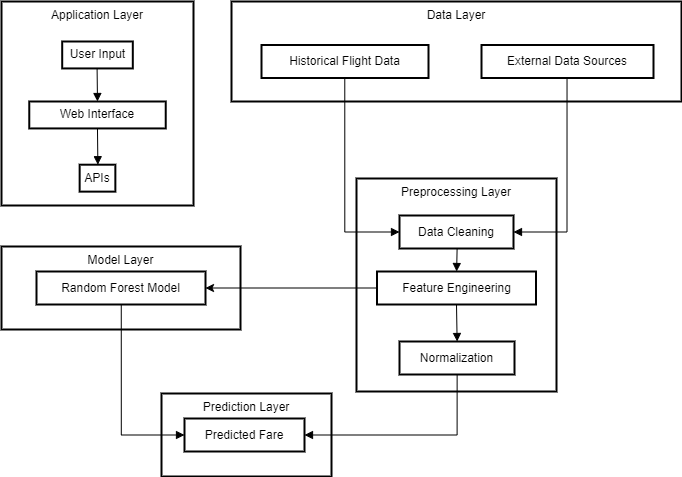

The diagram above was exported from draw.io. Its source (the exported page's mxGraphModel, read from the mxfile embedded in the PNG):
<mxGraphModel dx="1050" dy="566" grid="1" gridSize="10" guides="1" tooltips="1" connect="1" arrows="1" fold="1" page="1" pageScale="1" pageWidth="827" pageHeight="1169" math="0" shadow="0">
  <root>
    <mxCell id="0" />
    <mxCell id="1" parent="0" />
    <mxCell id="J2W_ZdRjwMg6dssvEfCc-16" value="Prediction Layer" style="whiteSpace=wrap;strokeWidth=2;verticalAlign=top;" vertex="1" parent="1">
      <mxGeometry x="220" y="502" width="170" height="83" as="geometry" />
    </mxCell>
    <mxCell id="J2W_ZdRjwMg6dssvEfCc-17" value="Predicted Fare" style="whiteSpace=wrap;strokeWidth=2;" vertex="1" parent="1">
      <mxGeometry x="243" y="527" width="120" height="33" as="geometry" />
    </mxCell>
    <mxCell id="J2W_ZdRjwMg6dssvEfCc-18" value="Application Layer" style="whiteSpace=wrap;strokeWidth=2;verticalAlign=top;" vertex="1" parent="1">
      <mxGeometry x="60" y="110" width="192" height="204" as="geometry" />
    </mxCell>
    <mxCell id="J2W_ZdRjwMg6dssvEfCc-19" value="User Input" style="whiteSpace=wrap;strokeWidth=2;" vertex="1" parent="J2W_ZdRjwMg6dssvEfCc-18">
      <mxGeometry x="60.698016528925606" y="39.995999999999995" width="70.61157024793388" height="26.927999999999997" as="geometry" />
    </mxCell>
    <mxCell id="J2W_ZdRjwMg6dssvEfCc-20" value="Web Interface" style="whiteSpace=wrap;strokeWidth=2;" vertex="1" parent="J2W_ZdRjwMg6dssvEfCc-18">
      <mxGeometry x="27.76570247933884" y="99.996" width="136.46280991735537" height="26.927999999999997" as="geometry" />
    </mxCell>
    <mxCell id="J2W_ZdRjwMg6dssvEfCc-21" value="APIs" style="whiteSpace=wrap;strokeWidth=2;" vertex="1" parent="J2W_ZdRjwMg6dssvEfCc-18">
      <mxGeometry x="78.14917355371901" y="163.2" width="35.70247933884298" height="26.927999999999997" as="geometry" />
    </mxCell>
    <mxCell id="J2W_ZdRjwMg6dssvEfCc-22" value="" style="curved=1;startArrow=none;endArrow=block;exitX=0.4940221550759305;exitY=1.0121212583599668;entryX=0.4998137895451036;entryY=0.012121258359966856;rounded=0;" edge="1" parent="J2W_ZdRjwMg6dssvEfCc-18" source="J2W_ZdRjwMg6dssvEfCc-19" target="J2W_ZdRjwMg6dssvEfCc-20">
      <mxGeometry relative="1" as="geometry">
        <Array as="points" />
      </mxGeometry>
    </mxCell>
    <mxCell id="J2W_ZdRjwMg6dssvEfCc-23" value="" style="curved=1;startArrow=none;endArrow=block;exitX=0.4998137895451036;exitY=1.0242425167199336;entryX=0.5103993733723958;entryY=-0.006060513583096591;rounded=0;" edge="1" parent="J2W_ZdRjwMg6dssvEfCc-18" source="J2W_ZdRjwMg6dssvEfCc-20" target="J2W_ZdRjwMg6dssvEfCc-21">
      <mxGeometry relative="1" as="geometry">
        <Array as="points" />
      </mxGeometry>
    </mxCell>
    <mxCell id="J2W_ZdRjwMg6dssvEfCc-24" value="Model Layer" style="whiteSpace=wrap;strokeWidth=2;verticalAlign=top;" vertex="1" parent="1">
      <mxGeometry x="60" y="355" width="239" height="83" as="geometry" />
    </mxCell>
    <mxCell id="J2W_ZdRjwMg6dssvEfCc-25" value="Random Forest Model" style="whiteSpace=wrap;strokeWidth=2;" vertex="1" parent="1">
      <mxGeometry x="95" y="380" width="169" height="33" as="geometry" />
    </mxCell>
    <mxCell id="J2W_ZdRjwMg6dssvEfCc-26" value="Preprocessing Layer" style="whiteSpace=wrap;strokeWidth=2;verticalAlign=top;" vertex="1" parent="1">
      <mxGeometry x="415" y="287" width="200" height="213" as="geometry" />
    </mxCell>
    <mxCell id="J2W_ZdRjwMg6dssvEfCc-27" value="Data Cleaning" style="whiteSpace=wrap;strokeWidth=2;" vertex="1" parent="1">
      <mxGeometry x="458" y="324" width="114" height="33" as="geometry" />
    </mxCell>
    <mxCell id="J2W_ZdRjwMg6dssvEfCc-42" style="edgeStyle=orthogonalEdgeStyle;rounded=0;orthogonalLoop=1;jettySize=auto;html=1;exitX=0;exitY=0.5;exitDx=0;exitDy=0;entryX=1;entryY=0.5;entryDx=0;entryDy=0;" edge="1" parent="1" source="J2W_ZdRjwMg6dssvEfCc-28" target="J2W_ZdRjwMg6dssvEfCc-25">
      <mxGeometry relative="1" as="geometry" />
    </mxCell>
    <mxCell id="J2W_ZdRjwMg6dssvEfCc-28" value="Feature Engineering" style="whiteSpace=wrap;strokeWidth=2;" vertex="1" parent="1">
      <mxGeometry x="435.5" y="380" width="159" height="33" as="geometry" />
    </mxCell>
    <mxCell id="J2W_ZdRjwMg6dssvEfCc-29" value="Normalization" style="whiteSpace=wrap;strokeWidth=2;" vertex="1" parent="1">
      <mxGeometry x="458" y="450" width="115" height="33" as="geometry" />
    </mxCell>
    <mxCell id="J2W_ZdRjwMg6dssvEfCc-30" value="Data Layer" style="whiteSpace=wrap;strokeWidth=2;verticalAlign=top;" vertex="1" parent="1">
      <mxGeometry x="290" y="110" width="450" height="100" as="geometry" />
    </mxCell>
    <mxCell id="J2W_ZdRjwMg6dssvEfCc-31" value="Historical Flight Data" style="whiteSpace=wrap;strokeWidth=2;" vertex="1" parent="1">
      <mxGeometry x="320" y="153.5" width="167" height="33" as="geometry" />
    </mxCell>
    <mxCell id="J2W_ZdRjwMg6dssvEfCc-33" value="External Data Sources" style="whiteSpace=wrap;strokeWidth=2;" vertex="1" parent="1">
      <mxGeometry x="540" y="153.5" width="172" height="33" as="geometry" />
    </mxCell>
    <mxCell id="J2W_ZdRjwMg6dssvEfCc-34" value="" style="startArrow=none;endArrow=block;exitX=0.4986433840083505;exitY=1.0242426323168206;entryX=0;entryY=0.5;rounded=0;edgeStyle=orthogonalEdgeStyle;entryDx=0;entryDy=0;" edge="1" parent="1" source="J2W_ZdRjwMg6dssvEfCc-31" target="J2W_ZdRjwMg6dssvEfCc-27">
      <mxGeometry relative="1" as="geometry" />
    </mxCell>
    <mxCell id="J2W_ZdRjwMg6dssvEfCc-36" value="" style="startArrow=none;endArrow=block;exitX=0.4971567198287609;exitY=1.0242426323168206;entryX=1;entryY=0.5;rounded=0;edgeStyle=orthogonalEdgeStyle;entryDx=0;entryDy=0;" edge="1" parent="1" source="J2W_ZdRjwMg6dssvEfCc-33" target="J2W_ZdRjwMg6dssvEfCc-27">
      <mxGeometry relative="1" as="geometry" />
    </mxCell>
    <mxCell id="J2W_ZdRjwMg6dssvEfCc-37" value="" style="curved=1;startArrow=none;endArrow=block;exitX=0.505523681640625;exitY=1.0181822343306108;entryX=0.5008157214278695;entryY=-0.012120795972419508;rounded=0;" edge="1" parent="1" source="J2W_ZdRjwMg6dssvEfCc-27" target="J2W_ZdRjwMg6dssvEfCc-28">
      <mxGeometry relative="1" as="geometry">
        <Array as="points" />
      </mxGeometry>
    </mxCell>
    <mxCell id="J2W_ZdRjwMg6dssvEfCc-38" value="" style="startArrow=none;endArrow=block;exitX=0.5;exitY=1;entryX=0.5011278235394022;entryY=4.6238754734848486e-7;rounded=0;exitDx=0;exitDy=0;" edge="1" parent="1" source="J2W_ZdRjwMg6dssvEfCc-28" target="J2W_ZdRjwMg6dssvEfCc-29">
      <mxGeometry relative="1" as="geometry" />
    </mxCell>
    <mxCell id="J2W_ZdRjwMg6dssvEfCc-40" value="" style="startArrow=none;endArrow=block;exitX=0.5015856500208025;exitY=1.0121217207475142;entryX=0;entryY=0.5;rounded=0;edgeStyle=orthogonalEdgeStyle;entryDx=0;entryDy=0;" edge="1" parent="1" source="J2W_ZdRjwMg6dssvEfCc-25" target="J2W_ZdRjwMg6dssvEfCc-17">
      <mxGeometry relative="1" as="geometry" />
    </mxCell>
    <mxCell id="J2W_ZdRjwMg6dssvEfCc-41" value="" style="startArrow=none;endArrow=block;exitX=0.5011278235394022;exitY=1.0121217207475142;entryX=1;entryY=0.5;rounded=0;edgeStyle=orthogonalEdgeStyle;entryDx=0;entryDy=0;" edge="1" parent="1" source="J2W_ZdRjwMg6dssvEfCc-29" target="J2W_ZdRjwMg6dssvEfCc-17">
      <mxGeometry relative="1" as="geometry" />
    </mxCell>
  </root>
</mxGraphModel>